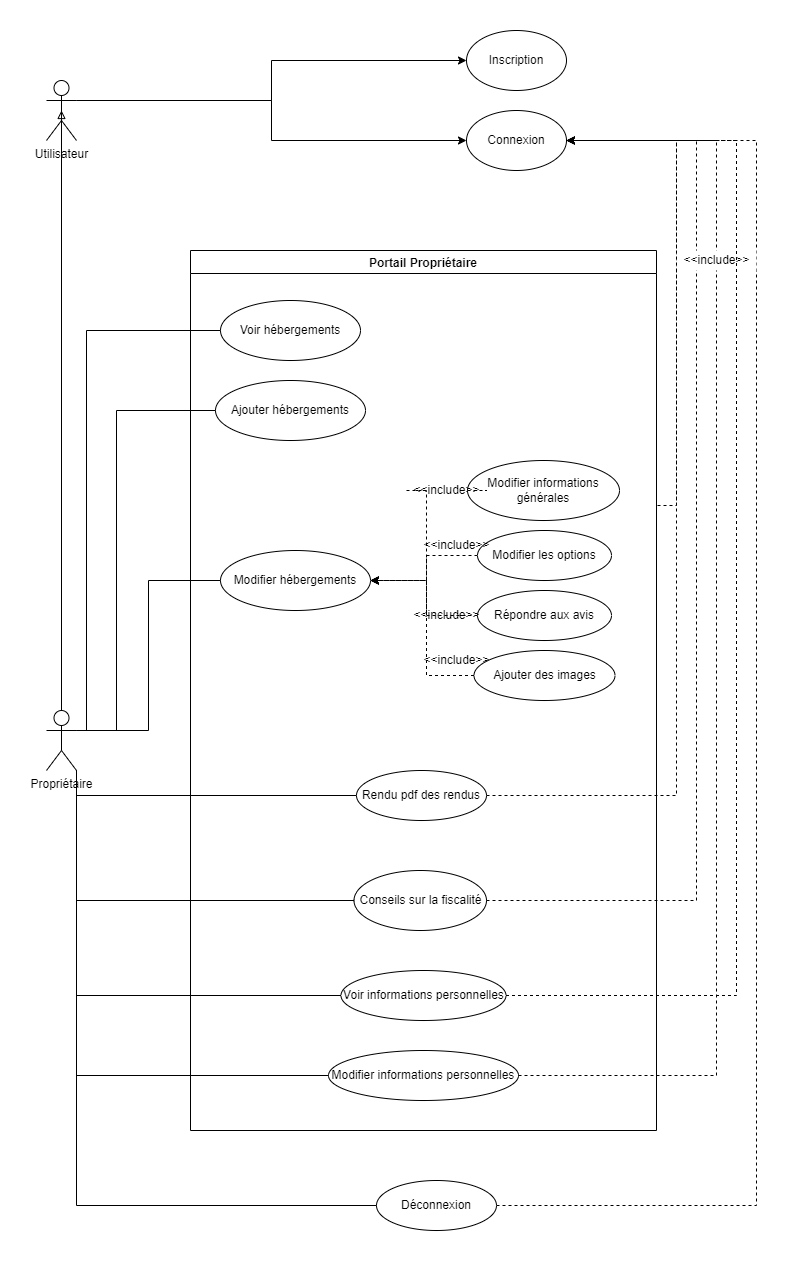

The diagram above was exported from draw.io. Its source (the exported page's mxGraphModel, read from the mxfile embedded in the PNG):
<mxGraphModel dx="1038" dy="547" grid="1" gridSize="10" guides="1" tooltips="1" connect="1" arrows="1" fold="1" page="1" pageScale="1" pageWidth="827" pageHeight="1169" math="0" shadow="0">
  <root>
    <mxCell id="0" />
    <mxCell id="1" parent="0" />
    <mxCell id="t-GNAjQ0x5KSkQNQEAh9-5" style="edgeStyle=orthogonalEdgeStyle;rounded=0;orthogonalLoop=1;jettySize=auto;html=1;exitX=1;exitY=0.3333333333333333;exitDx=0;exitDy=0;exitPerimeter=0;entryX=0;entryY=0.5;entryDx=0;entryDy=0;" parent="1" source="t-GNAjQ0x5KSkQNQEAh9-1" target="t-GNAjQ0x5KSkQNQEAh9-4" edge="1">
      <mxGeometry relative="1" as="geometry" />
    </mxCell>
    <mxCell id="t-GNAjQ0x5KSkQNQEAh9-6" style="edgeStyle=orthogonalEdgeStyle;rounded=0;orthogonalLoop=1;jettySize=auto;html=1;exitX=1;exitY=0.3333333333333333;exitDx=0;exitDy=0;exitPerimeter=0;entryX=0;entryY=0.5;entryDx=0;entryDy=0;" parent="1" source="t-GNAjQ0x5KSkQNQEAh9-1" target="t-GNAjQ0x5KSkQNQEAh9-2" edge="1">
      <mxGeometry relative="1" as="geometry" />
    </mxCell>
    <mxCell id="t-GNAjQ0x5KSkQNQEAh9-1" value="Utilisateur" style="shape=umlActor;verticalLabelPosition=bottom;verticalAlign=top;html=1;outlineConnect=0;" parent="1" vertex="1">
      <mxGeometry x="70" y="120" width="30" height="60" as="geometry" />
    </mxCell>
    <mxCell id="t-GNAjQ0x5KSkQNQEAh9-2" value="Connexion" style="ellipse;whiteSpace=wrap;html=1;" parent="1" vertex="1">
      <mxGeometry x="490" y="150" width="100" height="60" as="geometry" />
    </mxCell>
    <mxCell id="t-GNAjQ0x5KSkQNQEAh9-4" value="Inscription" style="ellipse;whiteSpace=wrap;html=1;" parent="1" vertex="1">
      <mxGeometry x="490" y="70" width="100" height="60" as="geometry" />
    </mxCell>
    <mxCell id="t-GNAjQ0x5KSkQNQEAh9-23" style="edgeStyle=orthogonalEdgeStyle;rounded=0;orthogonalLoop=1;jettySize=auto;html=1;exitX=1;exitY=0.5;exitDx=0;exitDy=0;entryX=1;entryY=0.5;entryDx=0;entryDy=0;dashed=1;" parent="1" source="t-GNAjQ0x5KSkQNQEAh9-8" target="t-GNAjQ0x5KSkQNQEAh9-2" edge="1">
      <mxGeometry relative="1" as="geometry">
        <Array as="points">
          <mxPoint x="700" y="545" />
          <mxPoint x="700" y="180" />
        </Array>
      </mxGeometry>
    </mxCell>
    <mxCell id="t-GNAjQ0x5KSkQNQEAh9-8" value="Portail Propriétaire" style="swimlane;" parent="1" vertex="1">
      <mxGeometry x="214" y="290" width="466" height="880" as="geometry" />
    </mxCell>
    <mxCell id="t-GNAjQ0x5KSkQNQEAh9-9" value="Voir hébergements" style="ellipse;whiteSpace=wrap;html=1;" parent="t-GNAjQ0x5KSkQNQEAh9-8" vertex="1">
      <mxGeometry x="30" y="50" width="140" height="60" as="geometry" />
    </mxCell>
    <mxCell id="t-GNAjQ0x5KSkQNQEAh9-10" value="Ajouter hébergements" style="ellipse;whiteSpace=wrap;html=1;" parent="t-GNAjQ0x5KSkQNQEAh9-8" vertex="1">
      <mxGeometry x="25" y="130" width="150" height="60" as="geometry" />
    </mxCell>
    <mxCell id="t-GNAjQ0x5KSkQNQEAh9-11" value="Modifier hébergements" style="ellipse;whiteSpace=wrap;html=1;" parent="t-GNAjQ0x5KSkQNQEAh9-8" vertex="1">
      <mxGeometry x="30" y="300" width="150" height="60" as="geometry" />
    </mxCell>
    <mxCell id="cyVVp7jEplHSdUt2xZke-5" style="edgeStyle=orthogonalEdgeStyle;rounded=0;orthogonalLoop=1;jettySize=auto;html=1;exitX=0;exitY=0.5;exitDx=0;exitDy=0;entryX=1;entryY=0.5;entryDx=0;entryDy=0;dashed=1;startArrow=none;" edge="1" parent="t-GNAjQ0x5KSkQNQEAh9-8" source="cyVVp7jEplHSdUt2xZke-10" target="t-GNAjQ0x5KSkQNQEAh9-11">
      <mxGeometry relative="1" as="geometry">
        <Array as="points">
          <mxPoint x="236" y="240" />
          <mxPoint x="236" y="330" />
        </Array>
      </mxGeometry>
    </mxCell>
    <mxCell id="cyVVp7jEplHSdUt2xZke-1" value="Modifier informations générales" style="ellipse;whiteSpace=wrap;html=1;" vertex="1" parent="t-GNAjQ0x5KSkQNQEAh9-8">
      <mxGeometry x="277" y="210" width="152" height="60" as="geometry" />
    </mxCell>
    <mxCell id="cyVVp7jEplHSdUt2xZke-6" style="edgeStyle=orthogonalEdgeStyle;rounded=0;orthogonalLoop=1;jettySize=auto;html=1;exitX=0;exitY=0.5;exitDx=0;exitDy=0;entryX=1;entryY=0.5;entryDx=0;entryDy=0;dashed=1;" edge="1" parent="t-GNAjQ0x5KSkQNQEAh9-8" source="cyVVp7jEplHSdUt2xZke-2" target="t-GNAjQ0x5KSkQNQEAh9-11">
      <mxGeometry relative="1" as="geometry">
        <Array as="points">
          <mxPoint x="236" y="305" />
          <mxPoint x="236" y="330" />
        </Array>
      </mxGeometry>
    </mxCell>
    <mxCell id="cyVVp7jEplHSdUt2xZke-2" value="Modifier les options" style="ellipse;whiteSpace=wrap;html=1;" vertex="1" parent="t-GNAjQ0x5KSkQNQEAh9-8">
      <mxGeometry x="287" y="280" width="134" height="50" as="geometry" />
    </mxCell>
    <mxCell id="cyVVp7jEplHSdUt2xZke-7" style="edgeStyle=orthogonalEdgeStyle;rounded=0;orthogonalLoop=1;jettySize=auto;html=1;exitX=0;exitY=0.5;exitDx=0;exitDy=0;entryX=1;entryY=0.5;entryDx=0;entryDy=0;dashed=1;" edge="1" parent="t-GNAjQ0x5KSkQNQEAh9-8" source="cyVVp7jEplHSdUt2xZke-3" target="t-GNAjQ0x5KSkQNQEAh9-11">
      <mxGeometry relative="1" as="geometry">
        <Array as="points">
          <mxPoint x="236" y="365" />
          <mxPoint x="236" y="330" />
        </Array>
      </mxGeometry>
    </mxCell>
    <mxCell id="cyVVp7jEplHSdUt2xZke-3" value="Répondre aux avis" style="ellipse;whiteSpace=wrap;html=1;" vertex="1" parent="t-GNAjQ0x5KSkQNQEAh9-8">
      <mxGeometry x="287" y="340" width="134" height="50" as="geometry" />
    </mxCell>
    <mxCell id="cyVVp7jEplHSdUt2xZke-8" style="edgeStyle=orthogonalEdgeStyle;rounded=0;orthogonalLoop=1;jettySize=auto;html=1;exitX=0;exitY=0.5;exitDx=0;exitDy=0;entryX=1;entryY=0.5;entryDx=0;entryDy=0;dashed=1;" edge="1" parent="t-GNAjQ0x5KSkQNQEAh9-8" source="cyVVp7jEplHSdUt2xZke-4" target="t-GNAjQ0x5KSkQNQEAh9-11">
      <mxGeometry relative="1" as="geometry">
        <Array as="points">
          <mxPoint x="236" y="425" />
          <mxPoint x="236" y="330" />
        </Array>
      </mxGeometry>
    </mxCell>
    <mxCell id="cyVVp7jEplHSdUt2xZke-4" value="Ajouter des images" style="ellipse;whiteSpace=wrap;html=1;" vertex="1" parent="t-GNAjQ0x5KSkQNQEAh9-8">
      <mxGeometry x="283.5" y="400" width="141" height="50" as="geometry" />
    </mxCell>
    <mxCell id="cyVVp7jEplHSdUt2xZke-10" value="&amp;lt;&amp;lt;include&amp;gt;&amp;gt;" style="text;html=1;align=center;verticalAlign=middle;resizable=0;points=[];autosize=1;strokeColor=none;fillColor=none;" vertex="1" parent="t-GNAjQ0x5KSkQNQEAh9-8">
      <mxGeometry x="216" y="230" width="80" height="20" as="geometry" />
    </mxCell>
    <mxCell id="cyVVp7jEplHSdUt2xZke-11" value="" style="edgeStyle=orthogonalEdgeStyle;rounded=0;orthogonalLoop=1;jettySize=auto;html=1;exitX=0;exitY=0.5;exitDx=0;exitDy=0;entryX=1;entryY=0.5;entryDx=0;entryDy=0;dashed=1;endArrow=none;" edge="1" parent="t-GNAjQ0x5KSkQNQEAh9-8" source="cyVVp7jEplHSdUt2xZke-1" target="cyVVp7jEplHSdUt2xZke-10">
      <mxGeometry relative="1" as="geometry">
        <mxPoint x="491" y="530" as="sourcePoint" />
        <mxPoint x="394" y="620" as="targetPoint" />
        <Array as="points" />
      </mxGeometry>
    </mxCell>
    <mxCell id="cyVVp7jEplHSdUt2xZke-12" value="&amp;lt;&amp;lt;include&amp;gt;&amp;gt;" style="text;html=1;align=center;verticalAlign=middle;resizable=0;points=[];autosize=1;strokeColor=none;fillColor=none;" vertex="1" parent="t-GNAjQ0x5KSkQNQEAh9-8">
      <mxGeometry x="226" y="285" width="80" height="20" as="geometry" />
    </mxCell>
    <mxCell id="cyVVp7jEplHSdUt2xZke-17" value="&amp;lt;&amp;lt;include&amp;gt;&amp;gt;" style="text;html=1;align=center;verticalAlign=middle;resizable=0;points=[];autosize=1;strokeColor=none;fillColor=none;" vertex="1" parent="t-GNAjQ0x5KSkQNQEAh9-8">
      <mxGeometry x="216" y="355" width="80" height="20" as="geometry" />
    </mxCell>
    <mxCell id="cyVVp7jEplHSdUt2xZke-19" value="&amp;lt;&amp;lt;include&amp;gt;&amp;gt;" style="text;html=1;align=center;verticalAlign=middle;resizable=0;points=[];autosize=1;strokeColor=none;fillColor=none;" vertex="1" parent="t-GNAjQ0x5KSkQNQEAh9-8">
      <mxGeometry x="226" y="400" width="80" height="20" as="geometry" />
    </mxCell>
    <mxCell id="t-GNAjQ0x5KSkQNQEAh9-14" value="Rendu pdf des rendus" style="ellipse;whiteSpace=wrap;html=1;" parent="t-GNAjQ0x5KSkQNQEAh9-8" vertex="1">
      <mxGeometry x="166" y="520" width="130" height="50" as="geometry" />
    </mxCell>
    <mxCell id="t-GNAjQ0x5KSkQNQEAh9-15" value="Conseils sur la fiscalité" style="ellipse;whiteSpace=wrap;html=1;" parent="t-GNAjQ0x5KSkQNQEAh9-8" vertex="1">
      <mxGeometry x="163.5" y="620" width="132.5" height="60" as="geometry" />
    </mxCell>
    <mxCell id="t-GNAjQ0x5KSkQNQEAh9-17" value="Voir informations personnelles" style="ellipse;whiteSpace=wrap;html=1;" parent="t-GNAjQ0x5KSkQNQEAh9-8" vertex="1">
      <mxGeometry x="150.5" y="720" width="165" height="50" as="geometry" />
    </mxCell>
    <mxCell id="t-GNAjQ0x5KSkQNQEAh9-18" value="Modifier informations personnelles" style="ellipse;whiteSpace=wrap;html=1;" parent="t-GNAjQ0x5KSkQNQEAh9-8" vertex="1">
      <mxGeometry x="138" y="800" width="190" height="50" as="geometry" />
    </mxCell>
    <mxCell id="t-GNAjQ0x5KSkQNQEAh9-22" style="edgeStyle=orthogonalEdgeStyle;rounded=0;orthogonalLoop=1;jettySize=auto;html=1;exitX=1;exitY=0.5;exitDx=0;exitDy=0;entryX=1;entryY=0.5;entryDx=0;entryDy=0;dashed=1;" parent="1" source="t-GNAjQ0x5KSkQNQEAh9-15" target="t-GNAjQ0x5KSkQNQEAh9-2" edge="1">
      <mxGeometry relative="1" as="geometry">
        <Array as="points">
          <mxPoint x="720" y="940" />
          <mxPoint x="720" y="180" />
        </Array>
        <mxPoint x="560" y="930" as="sourcePoint" />
      </mxGeometry>
    </mxCell>
    <mxCell id="t-GNAjQ0x5KSkQNQEAh9-21" style="edgeStyle=orthogonalEdgeStyle;rounded=0;orthogonalLoop=1;jettySize=auto;html=1;exitX=1;exitY=0.5;exitDx=0;exitDy=0;entryX=1;entryY=0.5;entryDx=0;entryDy=0;dashed=1;" parent="1" source="t-GNAjQ0x5KSkQNQEAh9-18" target="t-GNAjQ0x5KSkQNQEAh9-2" edge="1">
      <mxGeometry relative="1" as="geometry">
        <Array as="points">
          <mxPoint x="740" y="1115" />
          <mxPoint x="740" y="180" />
        </Array>
        <mxPoint x="564.5" y="1240" as="sourcePoint" />
      </mxGeometry>
    </mxCell>
    <mxCell id="t-GNAjQ0x5KSkQNQEAh9-20" style="edgeStyle=orthogonalEdgeStyle;rounded=0;orthogonalLoop=1;jettySize=auto;html=1;entryX=1;entryY=0.5;entryDx=0;entryDy=0;dashed=1;" parent="1" source="t-GNAjQ0x5KSkQNQEAh9-19" target="t-GNAjQ0x5KSkQNQEAh9-2" edge="1">
      <mxGeometry relative="1" as="geometry">
        <Array as="points">
          <mxPoint x="780" y="1245" />
          <mxPoint x="780" y="180" />
        </Array>
      </mxGeometry>
    </mxCell>
    <mxCell id="t-GNAjQ0x5KSkQNQEAh9-19" value="Déconnexion" style="ellipse;whiteSpace=wrap;html=1;" parent="1" vertex="1">
      <mxGeometry x="400" y="1220" width="120" height="50" as="geometry" />
    </mxCell>
    <mxCell id="cyVVp7jEplHSdUt2xZke-22" style="edgeStyle=orthogonalEdgeStyle;rounded=0;orthogonalLoop=1;jettySize=auto;html=1;exitX=0.5;exitY=0;exitDx=0;exitDy=0;exitPerimeter=0;entryX=0.5;entryY=0.5;entryDx=0;entryDy=0;entryPerimeter=0;endArrow=block;endFill=0;" edge="1" parent="1" source="cyVVp7jEplHSdUt2xZke-21" target="t-GNAjQ0x5KSkQNQEAh9-1">
      <mxGeometry relative="1" as="geometry" />
    </mxCell>
    <mxCell id="cyVVp7jEplHSdUt2xZke-28" style="edgeStyle=orthogonalEdgeStyle;rounded=0;orthogonalLoop=1;jettySize=auto;html=1;exitX=1;exitY=0.3333333333333333;exitDx=0;exitDy=0;exitPerimeter=0;entryX=0;entryY=0.5;entryDx=0;entryDy=0;endArrow=none;endFill=0;" edge="1" parent="1" source="cyVVp7jEplHSdUt2xZke-21" target="t-GNAjQ0x5KSkQNQEAh9-9">
      <mxGeometry relative="1" as="geometry">
        <Array as="points">
          <mxPoint x="110" y="770" />
          <mxPoint x="110" y="370" />
        </Array>
      </mxGeometry>
    </mxCell>
    <mxCell id="cyVVp7jEplHSdUt2xZke-29" style="edgeStyle=orthogonalEdgeStyle;rounded=0;orthogonalLoop=1;jettySize=auto;html=1;exitX=1;exitY=0.3333333333333333;exitDx=0;exitDy=0;exitPerimeter=0;entryX=0;entryY=0.5;entryDx=0;entryDy=0;endArrow=none;endFill=0;" edge="1" parent="1" source="cyVVp7jEplHSdUt2xZke-21" target="t-GNAjQ0x5KSkQNQEAh9-10">
      <mxGeometry relative="1" as="geometry">
        <Array as="points">
          <mxPoint x="140" y="770" />
          <mxPoint x="140" y="450" />
        </Array>
      </mxGeometry>
    </mxCell>
    <mxCell id="cyVVp7jEplHSdUt2xZke-30" style="edgeStyle=orthogonalEdgeStyle;rounded=0;orthogonalLoop=1;jettySize=auto;html=1;exitX=1;exitY=0.3333333333333333;exitDx=0;exitDy=0;exitPerimeter=0;entryX=0;entryY=0.5;entryDx=0;entryDy=0;endArrow=none;endFill=0;" edge="1" parent="1" source="cyVVp7jEplHSdUt2xZke-21" target="t-GNAjQ0x5KSkQNQEAh9-11">
      <mxGeometry relative="1" as="geometry" />
    </mxCell>
    <mxCell id="cyVVp7jEplHSdUt2xZke-31" style="edgeStyle=orthogonalEdgeStyle;rounded=0;orthogonalLoop=1;jettySize=auto;html=1;exitX=1;exitY=1;exitDx=0;exitDy=0;exitPerimeter=0;endArrow=none;endFill=0;entryX=0;entryY=0.5;entryDx=0;entryDy=0;" edge="1" parent="1" source="cyVVp7jEplHSdUt2xZke-21" target="t-GNAjQ0x5KSkQNQEAh9-14">
      <mxGeometry relative="1" as="geometry">
        <mxPoint x="230" y="940" as="targetPoint" />
        <Array as="points">
          <mxPoint x="100" y="835" />
        </Array>
      </mxGeometry>
    </mxCell>
    <mxCell id="cyVVp7jEplHSdUt2xZke-32" style="edgeStyle=orthogonalEdgeStyle;rounded=0;orthogonalLoop=1;jettySize=auto;html=1;exitX=1;exitY=1;exitDx=0;exitDy=0;exitPerimeter=0;entryX=0;entryY=0.5;entryDx=0;entryDy=0;endArrow=none;endFill=0;" edge="1" parent="1" source="cyVVp7jEplHSdUt2xZke-21" target="t-GNAjQ0x5KSkQNQEAh9-15">
      <mxGeometry relative="1" as="geometry">
        <Array as="points">
          <mxPoint x="100" y="940" />
        </Array>
      </mxGeometry>
    </mxCell>
    <mxCell id="cyVVp7jEplHSdUt2xZke-33" style="edgeStyle=orthogonalEdgeStyle;rounded=0;orthogonalLoop=1;jettySize=auto;html=1;exitX=1;exitY=1;exitDx=0;exitDy=0;exitPerimeter=0;entryX=0;entryY=0.5;entryDx=0;entryDy=0;endArrow=none;endFill=0;" edge="1" parent="1" source="cyVVp7jEplHSdUt2xZke-21" target="t-GNAjQ0x5KSkQNQEAh9-17">
      <mxGeometry relative="1" as="geometry" />
    </mxCell>
    <mxCell id="cyVVp7jEplHSdUt2xZke-34" style="edgeStyle=orthogonalEdgeStyle;rounded=0;orthogonalLoop=1;jettySize=auto;html=1;exitX=1;exitY=1;exitDx=0;exitDy=0;exitPerimeter=0;entryX=0;entryY=0.5;entryDx=0;entryDy=0;endArrow=none;endFill=0;" edge="1" parent="1" source="cyVVp7jEplHSdUt2xZke-21" target="t-GNAjQ0x5KSkQNQEAh9-18">
      <mxGeometry relative="1" as="geometry" />
    </mxCell>
    <mxCell id="cyVVp7jEplHSdUt2xZke-35" style="edgeStyle=orthogonalEdgeStyle;rounded=0;orthogonalLoop=1;jettySize=auto;html=1;exitX=1;exitY=1;exitDx=0;exitDy=0;exitPerimeter=0;entryX=0;entryY=0.5;entryDx=0;entryDy=0;endArrow=none;endFill=0;" edge="1" parent="1" source="cyVVp7jEplHSdUt2xZke-21" target="t-GNAjQ0x5KSkQNQEAh9-19">
      <mxGeometry relative="1" as="geometry" />
    </mxCell>
    <mxCell id="cyVVp7jEplHSdUt2xZke-21" value="Propriétaire" style="shape=umlActor;verticalLabelPosition=bottom;verticalAlign=top;html=1;outlineConnect=0;" vertex="1" parent="1">
      <mxGeometry x="70" y="750" width="30" height="60" as="geometry" />
    </mxCell>
    <mxCell id="cyVVp7jEplHSdUt2xZke-24" value="&amp;lt;&amp;lt;include&amp;gt;&amp;gt;" style="text;html=1;align=center;verticalAlign=middle;resizable=0;points=[];autosize=1;strokeColor=none;fillColor=default;perimeterSpacing=0;" vertex="1" parent="1">
      <mxGeometry x="700" y="290" width="80" height="20" as="geometry" />
    </mxCell>
    <mxCell id="cyVVp7jEplHSdUt2xZke-36" style="edgeStyle=orthogonalEdgeStyle;rounded=0;orthogonalLoop=1;jettySize=auto;html=1;exitX=1;exitY=0.5;exitDx=0;exitDy=0;entryX=1;entryY=0.5;entryDx=0;entryDy=0;endArrow=none;endFill=0;dashed=1;" edge="1" parent="1" source="t-GNAjQ0x5KSkQNQEAh9-14" target="t-GNAjQ0x5KSkQNQEAh9-2">
      <mxGeometry relative="1" as="geometry">
        <Array as="points">
          <mxPoint x="700" y="835" />
          <mxPoint x="700" y="180" />
        </Array>
      </mxGeometry>
    </mxCell>
    <mxCell id="cyVVp7jEplHSdUt2xZke-37" style="edgeStyle=orthogonalEdgeStyle;rounded=0;orthogonalLoop=1;jettySize=auto;html=1;exitX=1;exitY=0.5;exitDx=0;exitDy=0;entryX=1;entryY=0.5;entryDx=0;entryDy=0;dashed=1;endArrow=none;endFill=0;" edge="1" parent="1" source="t-GNAjQ0x5KSkQNQEAh9-17" target="t-GNAjQ0x5KSkQNQEAh9-2">
      <mxGeometry relative="1" as="geometry">
        <Array as="points">
          <mxPoint x="760" y="1035" />
          <mxPoint x="760" y="180" />
        </Array>
      </mxGeometry>
    </mxCell>
  </root>
</mxGraphModel>